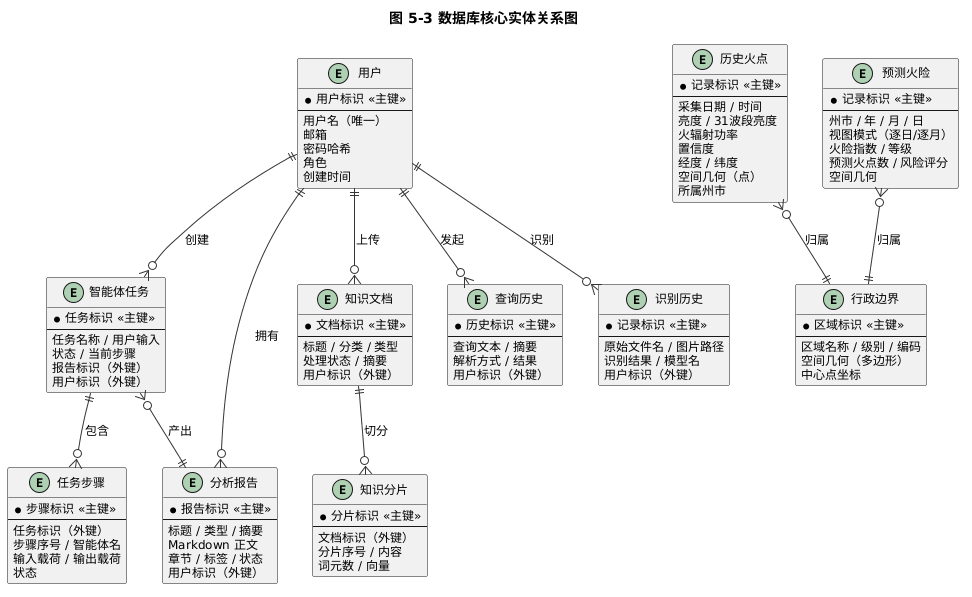

The diagram above was rendered by PlantUML. Its source (embedded in the PNG):
@startuml
skinparam backgroundColor white
skinparam shadowing false
skinparam defaultFontName Microsoft YaHei
skinparam defaultFontSize 12
skinparam ArrowColor #333333
skinparam entity {
  BorderColor #333333
  BackgroundColor #FFFFFF
}
title 图 5-3 数据库核心实体关系图

entity "用户" as users {
  * 用户标识 <<主键>>
  --
  用户名（唯一）
  邮箱
  密码哈希
  角色
  创建时间
}
entity "历史火点" as fire {
  * 记录标识 <<主键>>
  --
  采集日期 / 时间
  亮度 / 31波段亮度
  火辐射功率
  置信度
  经度 / 纬度
  空间几何（点）
  所属州市
}
entity "预测火险" as risk {
  * 记录标识 <<主键>>
  --
  州市 / 年 / 月 / 日
  视图模式（逐日/逐月）
  火险指数 / 等级
  预测火点数 / 风险评分
  空间几何
}
entity "行政边界" as region {
  * 区域标识 <<主键>>
  --
  区域名称 / 级别 / 编码
  空间几何（多边形）
  中心点坐标
}
entity "智能体任务" as task {
  * 任务标识 <<主键>>
  --
  任务名称 / 用户输入
  状态 / 当前步骤
  报告标识（外键）
  用户标识（外键）
}
entity "任务步骤" as step {
  * 步骤标识 <<主键>>
  --
  任务标识（外键）
  步骤序号 / 智能体名
  输入载荷 / 输出载荷
  状态
}
entity "分析报告" as report {
  * 报告标识 <<主键>>
  --
  标题 / 类型 / 摘要
  Markdown 正文
  章节 / 标签 / 状态
  用户标识（外键）
}
entity "知识文档" as kbdoc {
  * 文档标识 <<主键>>
  --
  标题 / 分类 / 类型
  处理状态 / 摘要
  用户标识（外键）
}
entity "知识分片" as kbchunk {
  * 分片标识 <<主键>>
  --
  文档标识（外键）
  分片序号 / 内容
  词元数 / 向量
}
entity "查询历史" as qh {
  * 历史标识 <<主键>>
  --
  查询文本 / 摘要
  解析方式 / 结果
  用户标识（外键）
}
entity "识别历史" as vh {
  * 记录标识 <<主键>>
  --
  原始文件名 / 图片路径
  识别结果 / 模型名
  用户标识（外键）
}

users ||--o{ qh : 发起
users ||--o{ task : 创建
users ||--o{ kbdoc : 上传
users ||--o{ vh : 识别
users ||--o{ report : 拥有
task ||--o{ step : 包含
task }o--|| report : 产出
kbdoc ||--o{ kbchunk : 切分
fire }o--|| region : 归属
risk }o--|| region : 归属
@enduml